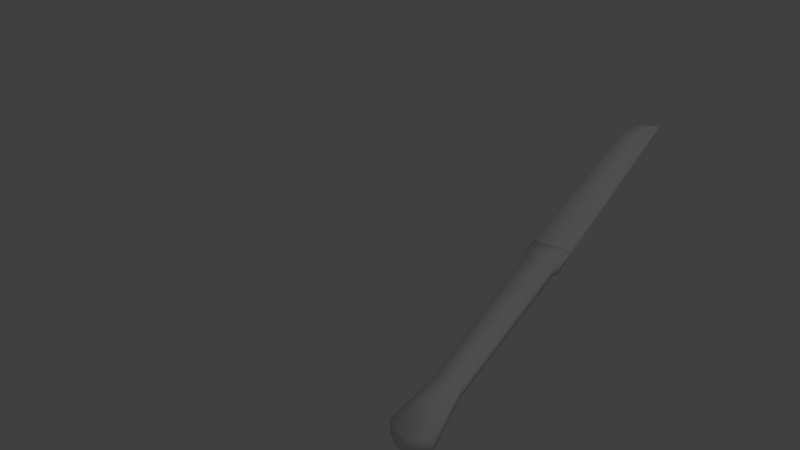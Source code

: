 # Source: Knife.blend  (saved by Blender 2.66.1; exported with 4.5.12 LTS)
import bpy
from mathutils import Matrix  # noqa: F401  (used for matrix-valued properties, if any)

bpy.ops.wm.read_factory_settings(use_empty=True)
scene = bpy.context.scene
scene.name = 'Scene'

# ---- collections
col_collection_1 = bpy.data.collections.new('Collection 1'); scene.collection.children.link(col_collection_1)

# ---- materials (node trees are filled in below, after node groups)
mat_material_001 = bpy.data.materials.new('Material.001')
mat_material_001.alpha_threshold = 0.0
mat_material_001.use_transparent_shadow = False
mat_material_001.roughness = 0.5
mat_material_001.specular_intensity = 1.0
mat_material_001.line_color = (0.0, 0.0, 0.0, 1.0)

# ---- material node trees

# ---- world
world_world = bpy.data.worlds.new('World'); scene.world = world_world
world_world.color = (0.05088, 0.05088, 0.05088)
world_world.use_sun_shadow = False
world_world.sun_shadow_jitter_overblur = 0.0
world_world.cycles.sampling_method = 'MANUAL'
world_world.cycles.sample_map_resolution = 256

# ---- cameras
cam_camera = bpy.data.cameras.new('Camera')
cam_camera.clip_end = 100.0
cam_camera.lens = 35.0
cam_camera.sensor_width = 32.0
cam_camera.sensor_height = 18.0
cam_camera.ortho_scale = 7.314
cam_camera.dof.focus_distance = 0.0
cam_camera.dof.aperture_fstop = 128.0

# ---- lights
light_lamp = bpy.data.lights.new('Lamp', 'POINT')
light_lamp.transmission_factor = 0.0
light_lamp.cutoff_distance = 30.0
light_lamp.energy = 100.0
light_lamp.shadow_buffer_clip_start = 1.001
light_lamp.shadow_soft_size = 0.1
light_lamp.shadow_maximum_resolution = 0.006
light_lamp.use_absolute_resolution = True
light_lamp.cycles.use_multiple_importance_sampling = False

# ---- meshes
me_cube_001 = bpy.data.meshes.new('Cube.001')
me_cube_001.from_pydata([(-0.05589, 0.3084, -0.06344), (-0.04087, 0.4413, -0.05517), (0.01588, 0.4413, -0.05517), (0.0309, 0.3084, -0.06344), (-0.05589, 0.3084, -0.02164), (-0.04087, 0.4413, -0.02784), (0.01588, 0.4413, -0.02784), (0.0309, 0.3084, -0.02164), (-0.0475, 0.8851, -0.0594), (0.02251, 0.8851, -0.0594), (-0.0475, 0.8851, -0.02568), (0.02251, 0.8851, -0.02568), (-0.05461, 0.9003, -0.06282), (0.02962, 0.9003, -0.06282), (-0.05461, 0.9003, -0.02226), (0.02962, 0.9003, -0.02226), (-0.05461, 0.9535, -0.05423), (0.02962, 0.9535, -0.05423), (-0.05461, 0.9535, -0.03085), (0.02962, 0.9535, -0.03085), (-0.05461, 0.9535, -0.0489), (0.02962, 0.9535, -0.0489), (-0.05461, 0.9535, -0.03617), (0.02962, 0.9535, -0.03617), (-0.048, 1.566, -0.0489), (0.02962, 1.566, -0.0489), (-0.048, 1.566, -0.03617), (0.02962, 1.566, -0.03617), (-0.03424, 1.604, -0.0489), (0.02962, 1.604, -0.0489), (-0.03424, 1.604, -0.03617), (0.02962, 1.604, -0.03617), (-0.01847, 1.626, -0.0489), (0.02962, 1.626, -0.0489), (-0.01847, 1.626, -0.03617), (0.02962, 1.626, -0.03617), (-0.04087, 0.4413, -0.04151), (-0.05589, 0.3084, -0.04254), (0.01588, 0.4413, -0.04151), (0.0309, 0.3084, -0.04254), (-0.0475, 0.8851, -0.04254), (0.02251, 0.8851, -0.04254), (-0.05461, 0.9003, -0.04254), (0.02962, 0.9003, -0.04254), (-0.05461, 0.9535, -0.04254), (0.02962, 0.9535, -0.04254), (-0.05894, 0.9535, -0.04254), (0.02962, 0.9535, -0.04254), (-0.05234, 1.566, -0.04254), (0.02962, 1.566, -0.04254), (-0.03857, 1.604, -0.04254), (0.02962, 1.604, -0.04254), (-0.0228, 1.626, -0.04254), (0.02962, 1.626, -0.04254), (-0.0002843, 1.643, -0.04652), (0.02978, 1.643, -0.04652), (-0.0002843, 1.643, -0.03856), (0.02978, 1.643, -0.03856), (-0.0003301, 1.643, -0.04254), (0.02966, 1.643, -0.04254), (-0.04753, 1.585, -0.04254), (-0.04319, 1.585, -0.03617), (-0.04319, 1.585, -0.0489), (-0.0125, 0.2821, -0.06344), (-0.0125, 0.4413, -0.02784), (-0.0125, 0.2821, -0.04254), (-0.0125, 0.2821, -0.02164), (0.009201, 0.2923, -0.02164), (0.009201, 0.2923, -0.06344), (0.009201, 0.2923, -0.04254), (-0.03419, 0.2923, -0.02164), (-0.03419, 0.2923, -0.06344), (-0.03419, 0.2923, -0.04254)], [], [(37, 36, 1, 0), (38, 2, 9, 41), (38, 39, 3, 2), (72, 37, 0, 71), (0, 1, 2, 3, 68, 63, 71), (7, 6, 64, 66, 67), (10, 11, 15, 14), (2, 1, 8, 9), (5, 64, 6, 11, 10), (36, 5, 10, 40), (42, 14, 18, 44), (41, 9, 13, 43), (9, 8, 12, 13), (40, 10, 14, 42), (17, 16, 20, 21), (14, 15, 19, 18), (43, 13, 17, 45), (13, 12, 16, 17), (47, 21, 25, 49), (44, 18, 22, 46), (18, 19, 23, 22), (45, 17, 21, 47), (49, 25, 29, 51), (21, 20, 24, 25), (46, 22, 26, 48), (22, 23, 27, 26), (30, 31, 35, 34), (25, 24, 62, 28, 29), (60, 61, 30, 50), (26, 27, 31, 30, 61), (53, 33, 55, 59), (51, 29, 33, 53), (29, 28, 32, 33), (50, 30, 34, 52), (4, 5, 36, 37), (6, 38, 41, 11), (6, 7, 39, 38), (70, 4, 37, 72), (1, 36, 40, 8), (12, 42, 44, 16), (11, 41, 43, 15), (8, 40, 42, 12), (15, 43, 45, 19), (23, 47, 49, 27), (16, 44, 46, 20), (19, 45, 47, 23), (27, 49, 51, 31), (20, 46, 48, 24), (62, 60, 50, 28), (33, 32, 54, 55), (31, 51, 53, 35), (28, 50, 52, 32), (58, 59, 55, 54), (56, 57, 59, 58), (35, 53, 59, 57), (34, 35, 57, 56), (52, 34, 56, 58), (32, 52, 58, 54), (24, 48, 60, 62), (48, 26, 61, 60), (66, 64, 5, 4, 70), (69, 65, 63, 68), (67, 66, 65, 69), (39, 69, 68, 3), (7, 67, 69, 39), (66, 70, 72, 65), (65, 72, 71, 63)])
me_cube_001.polygons.foreach_set('use_smooth', [True] * 67)
_uv = me_cube_001.uv_layers.new(name='UVMap')
_uv.uv.foreach_set('vector', [0.4539, 0.1562, 0.4539, 0.1562, 0.4539, 0.1562, 0.4539, 0.1562, 0.4539, 0.1562, 0.4539, 0.1562, 0.4539, 0.1562, 0.4539, 0.1562, 0.4539, 0.1562, 0.4539, 0.1562, 0.4539, 0.1562, 0.4539, 0.1562, 0.9062, 0.1203, 0.4539, 0.1562, 0.4539, 0.1562, 0.7117, 0.587, 0.4539, 0.1562, 0.4539, 0.1562, 0.4539, 0.1562, 0.4539, 0.1562, 0.4539, 0.1562, 0.2625, 0.3864, 0.7117, 0.587, 0.4539, 0.1562, 0.4539, 0.1562, 0.4539, 0.1562, 0.4539, 0.1562, 0.4539, 0.1562, 0.4539, 0.1562, 0.4539, 0.1562, 0.4539, 0.1562, 0.4539, 0.1562, 0.4539, 0.1562, 0.4539, 0.1562, 0.4539, 0.1562, 0.4539, 0.1562, 0.4539, 0.1562, 0.4539, 0.1562, 0.4539, 0.1562, 0.4539, 0.1562, 0.4539, 0.1562, 0.4539, 0.1562, 0.4539, 0.1562, 0.4539, 0.1562, 0.4539, 0.1562, 0.4539, 0.1562, 0.4539, 0.1562, 0.4539, 0.1562, 0.4539, 0.1562, 0.4539, 0.1562, 0.4539, 0.1562, 0.4539, 0.1562, 0.4539, 0.1562, 0.4539, 0.1562, 0.4539, 0.1562, 0.4539, 0.1562, 0.4539, 0.1562, 0.4539, 0.1562, 0.4539, 0.1562, 0.4539, 0.1562, 0.4539, 0.1562, 0.4539, 0.1562, 0.4539, 0.1562, 0.4539, 0.1562, 0.4539, 0.1562, 0.4539, 0.1562, 0.4539, 0.1562, 0.4539, 0.1562, 0.4539, 0.1562, 0.4539, 0.1562, 0.4539, 0.1562, 0.4539, 0.1562, 0.4539, 0.1562, 0.4539, 0.1562, 0.4539, 0.1562, 0.4539, 0.1562, 0.4539, 0.1562, 0.4539, 0.1562, 0.4539, 0.1562, 0.4539, 0.1562, 0.4539, 0.1562, 0.4539, 0.1562, 0.4539, 0.1562, 0.4539, 0.1562, 0.4539, 0.1562, 0.4539, 0.1562, 0.4539, 0.1562, 0.4539, 0.1562, 0.4539, 0.1562, 0.4539, 0.1562, 0.4539, 0.1562, 0.4539, 0.1562, 0.4539, 0.1562, 0.4539, 0.1562, 0.4539, 0.1562, 0.4539, 0.1562, 0.4539, 0.1562, 0.4539, 0.1562, 0.4539, 0.1562, 0.4539, 0.1562, 0.4539, 0.1562, 0.4539, 0.1562, 0.4539, 0.1562, 0.4539, 0.1562, 0.4539, 0.1562, 0.4539, 0.1562, 0.4539, 0.1562, 0.4539, 0.1562, 0.4539, 0.1562, 0.4539, 0.1562, 0.4539, 0.1562, 0.4539, 0.1562, 0.4539, 0.1562, 0.4539, 0.1562, 0.4539, 0.1562, 0.4539, 0.1562, 0.4539, 0.1562, 0.4539, 0.1562, 0.4539, 0.1562, 0.4539, 0.1562, 0.4539, 0.1562, 0.4539, 0.1562, 0.4539, 0.1562, 0.4539, 0.1562, 0.4539, 0.1562, 0.4539, 0.1562, 0.4539, 0.1562, 0.4539, 0.1562, 0.4539, 0.1562, 0.4539, 0.1562, 0.4539, 0.1562, 0.4539, 0.1562, 0.4539, 0.1562, 0.4539, 0.1562, 0.4539, 0.1562, 0.4539, 0.1562, 0.4539, 0.1562, 0.4539, 0.1562, 0.4539, 0.1562, 0.4539, 0.1562, 0.4539, 0.1562, 0.4539, 0.1562, 0.4539, 0.1562, 0.4539, 0.1562, 0.4539, 0.1562, 0.4539, 0.1562, 0.4539, 0.1562, 0.4539, 0.1562, 0.4539, 0.1562, 0.4539, 0.1562, 0.4539, 0.1562, 0.4539, 0.1562, 0.4539, 0.1562, 0.4539, 0.1562, 0.4539, 0.1562, 0.2182, 0.08868, 0.4539, 0.1562, 0.4539, 0.1562, 0.9062, 0.1203, 0.4539, 0.1562, 0.4539, 0.1562, 0.4539, 0.1562, 0.4539, 0.1562, 0.4539, 0.1562, 0.4539, 0.1562, 0.4539, 0.1562, 0.4539, 0.1562, 0.4539, 0.1562, 0.4539, 0.1562, 0.4539, 0.1562, 0.4539, 0.1562, 0.4539, 0.1562, 0.4539, 0.1562, 0.4539, 0.1562, 0.4539, 0.1562, 0.4539, 0.1562, 0.4539, 0.1562, 0.4539, 0.1562, 0.4539, 0.1562, 0.4539, 0.1562, 0.4539, 0.1562, 0.4539, 0.1562, 0.4539, 0.1562, 0.4539, 0.1562, 0.4539, 0.1562, 0.4539, 0.1562, 0.4539, 0.1562, 0.4539, 0.1562, 0.4539, 0.1562, 0.4539, 0.1562, 0.4539, 0.1562, 0.4539, 0.1562, 0.4539, 0.1562, 0.4539, 0.1562, 0.4539, 0.1562, 0.4539, 0.1562, 0.4539, 0.1562, 0.4539, 0.1562, 0.4539, 0.1562, 0.4539, 0.1562, 0.4539, 0.1562, 0.4539, 0.1562, 0.4539, 0.1562, 0.4539, 0.1562, 0.4539, 0.1562, 0.4539, 0.1562, 0.4539, 0.1562, 0.4539, 0.1562, 0.4539, 0.1562, 0.4539, 0.1562, 0.4539, 0.1562, 0.4539, 0.1562, 0.4539, 0.1562, 0.4539, 0.1562, 0.4539, 0.1562, 0.4539, 0.1562, 0.4539, 0.1562, 0.4539, 0.1562, 0.4539, 0.1562, 0.4539, 0.1562, 0.4539, 0.1562, 0.4539, 0.1562, 0.4539, 0.1562, 0.4539, 0.1562, 0.4539, 0.1562, 0.4539, 0.1562, 0.4539, 0.1562, 0.4539, 0.1562, 0.4539, 0.1562, 0.4539, 0.1562, 0.4539, 0.1562, 0.4539, 0.1562, 0.4539, 0.1562, 0.4539, 0.1562, 0.4539, 0.1562, 0.4539, 0.1562, 0.4539, 0.1562, 0.4539, 0.1562, 0.4539, 0.1562, 0.4539, 0.1562, 0.4539, 0.1562, 0.4539, 0.1562, 0.4539, 0.1562, 0.4539, 0.1562, 0.4539, 0.1562, 0.4539, 0.1562, 0.4539, 0.1562, 0.4539, 0.1562, 0.4539, 0.1562, 0.4539, 0.1562, 0.4539, 0.1562, 0.2182, 0.08868, 0.4539, 0.1562, 0.3353, 0.7369, 0.2625, 0.3864, 0.4539, 0.1562, 0.4539, 0.1562, 0.4539, 0.1562, 0.3353, 0.7369, 0.4539, 0.1562, 0.4539, 0.1562, 0.4539, 0.1562, 0.4539, 0.1562, 0.4539, 0.1562, 0.4539, 0.1562, 0.4539, 0.1562, 0.4539, 0.1562, 0.4539, 0.1562, 0.4539, 0.1562, 0.2182, 0.08868, 0.9062, 0.1203, 0.3353, 0.7369, 0.3353, 0.7369, 0.9062, 0.1203, 0.7117, 0.587, 0.2625, 0.3864])
me_cube_001.materials.append(mat_material_001)
me_cube_001.use_remesh_preserve_volume = False
me_cube_001.use_remesh_preserve_attributes = False
me_cube_001.use_mirror_vertex_groups = False
me_cube_001.update()

# ---- objects
ob_lamp = bpy.data.objects.new('Lamp', light_lamp)
ob_camera = bpy.data.objects.new('Camera', cam_camera)
ob_cube = bpy.data.objects.new('Cube', me_cube_001)

# ---- transforms, parenting, visibility, modifiers, constraints
ob_lamp.location = (4.076, 1.005, 5.904)
ob_lamp.rotation_euler = (0.6503, 0.05522, 1.866)
ob_lamp.lock_rotations_4d = False
ob_lamp.empty_display_type = 'ARROWS'
ob_lamp.color = (0.0, 0.0, 0.0, 0.0)
ob_lamp.lineart.crease_threshold = 0.0
ob_camera.location = (0.5229, -0.6123, 1.158)
ob_camera.rotation_euler = (0.9623, 0.01003, 0.5336)
ob_camera.scale = (1.0, 1.0, 1.0)
ob_camera.lock_rotations_4d = False
ob_camera.empty_display_type = 'ARROWS'
ob_camera.color = (0.0, 0.0, 0.0, 0.0)
ob_camera.display_type = 'WIRE'
ob_camera.lineart.crease_threshold = 0.0
ob_cube.location = (0.0, 0.0, 0.0)
ob_cube.lock_rotations_4d = False
ob_cube.empty_display_type = 'ARROWS'
ob_cube.lineart.crease_threshold = 0.0

# ---- collection membership
col_collection_1.objects.link(ob_lamp)
col_collection_1.objects.link(ob_camera)
col_collection_1.objects.link(ob_cube)

# ---- scene / render settings (as saved in the file)
scene.camera = ob_camera
scene.frame_start = 1; scene.frame_end = 250; scene.frame_set(1)
scene.render.engine = 'BLENDER_EEVEE_NEXT'
scene.render.image_settings.color_mode = 'RGB'
scene.render.image_settings.compression = 90
scene.render.resolution_percentage = 50
scene.render.dither_intensity = 0.0
scene.render.bake_margin = 2
scene.cycles.use_denoising = False
scene.cycles.samples = 10
scene.cycles.sampling_pattern = 'TABULATED_SOBOL'
scene.cycles.light_sampling_threshold = 0.0
scene.cycles.use_adaptive_sampling = False
scene.cycles.use_light_tree = False
scene.cycles.blur_glossy = 0.0
scene.cycles.volume_bounces = 1
scene.cycles.pixel_filter_type = 'GAUSSIAN'
scene.cycles.sample_clamp_indirect = 0.0
scene.view_settings.view_transform = 'Standard'
bpy.context.view_layer.update()

